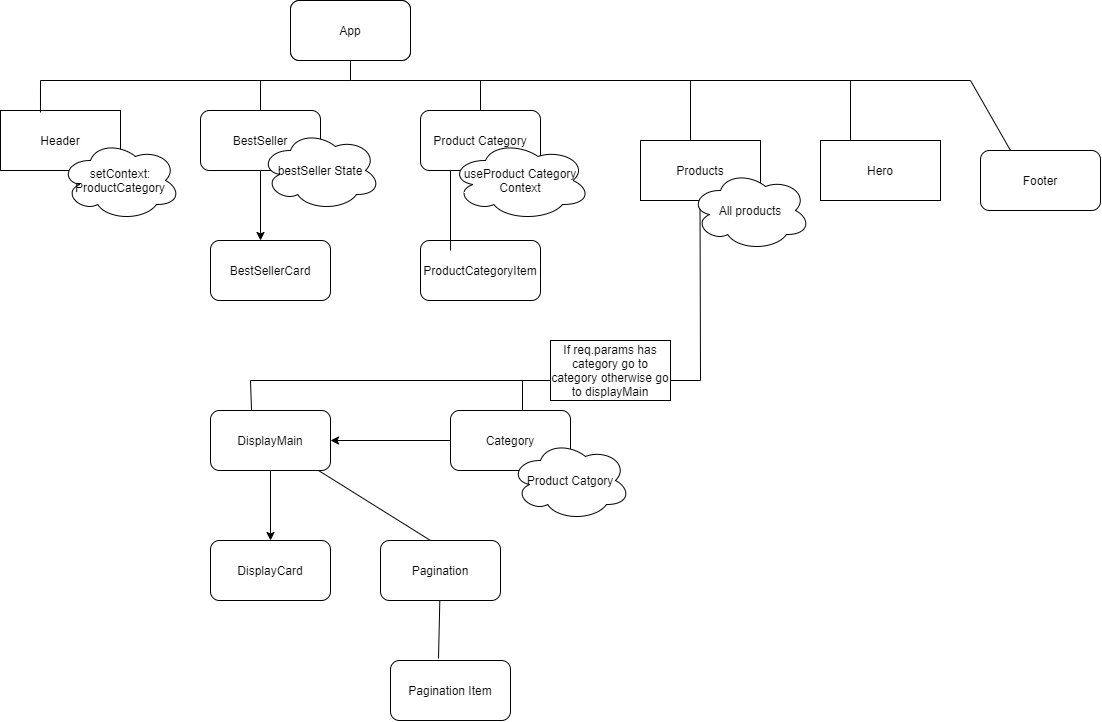

The diagram above was exported from draw.io. Its source (the exported page's mxGraphModel, read from the mxfile embedded in the PNG):
<mxGraphModel dx="1240" dy="689" grid="1" gridSize="10" guides="1" tooltips="1" connect="1" arrows="1" fold="1" page="1" pageScale="1" pageWidth="850" pageHeight="1100" math="0" shadow="0">
  <root>
    <mxCell id="0" />
    <mxCell id="1" parent="0" />
    <mxCell id="4teUnEN6B7k6RoRC94T_-1" value="App" style="rounded=1;whiteSpace=wrap;html=1;" vertex="1" parent="1">
      <mxGeometry x="360" y="220" width="120" height="60" as="geometry" />
    </mxCell>
    <mxCell id="4teUnEN6B7k6RoRC94T_-2" value="App" style="rounded=1;whiteSpace=wrap;html=1;" vertex="1" parent="1">
      <mxGeometry x="360" y="220" width="120" height="60" as="geometry" />
    </mxCell>
    <mxCell id="4teUnEN6B7k6RoRC94T_-3" value="Header" style="rounded=0;whiteSpace=wrap;html=1;" vertex="1" parent="1">
      <mxGeometry x="70" y="330" width="120" height="60" as="geometry" />
    </mxCell>
    <mxCell id="4teUnEN6B7k6RoRC94T_-4" value="setContext: ProductCategory" style="ellipse;shape=cloud;whiteSpace=wrap;html=1;" vertex="1" parent="1">
      <mxGeometry x="130" y="360" width="120" height="80" as="geometry" />
    </mxCell>
    <mxCell id="4teUnEN6B7k6RoRC94T_-5" value="BestSeller" style="rounded=1;whiteSpace=wrap;html=1;" vertex="1" parent="1">
      <mxGeometry x="270" y="330" width="120" height="60" as="geometry" />
    </mxCell>
    <mxCell id="4teUnEN6B7k6RoRC94T_-6" value="BestSellerCard" style="rounded=1;whiteSpace=wrap;html=1;" vertex="1" parent="1">
      <mxGeometry x="280" y="460" width="120" height="60" as="geometry" />
    </mxCell>
    <mxCell id="4teUnEN6B7k6RoRC94T_-7" value="" style="endArrow=classic;html=1;rounded=0;" edge="1" parent="1" source="4teUnEN6B7k6RoRC94T_-5">
      <mxGeometry width="50" height="50" relative="1" as="geometry">
        <mxPoint x="400" y="470" as="sourcePoint" />
        <mxPoint x="330" y="460" as="targetPoint" />
      </mxGeometry>
    </mxCell>
    <mxCell id="4teUnEN6B7k6RoRC94T_-10" value="" style="endArrow=none;html=1;rounded=0;" edge="1" parent="1" target="4teUnEN6B7k6RoRC94T_-2">
      <mxGeometry width="50" height="50" relative="1" as="geometry">
        <mxPoint x="420" y="300" as="sourcePoint" />
        <mxPoint x="450" y="420" as="targetPoint" />
      </mxGeometry>
    </mxCell>
    <mxCell id="4teUnEN6B7k6RoRC94T_-11" value="" style="endArrow=none;html=1;rounded=0;" edge="1" parent="1">
      <mxGeometry width="50" height="50" relative="1" as="geometry">
        <mxPoint x="110" y="300" as="sourcePoint" />
        <mxPoint x="420" y="300" as="targetPoint" />
      </mxGeometry>
    </mxCell>
    <mxCell id="4teUnEN6B7k6RoRC94T_-12" value="" style="endArrow=none;html=1;rounded=0;" edge="1" parent="1" source="4teUnEN6B7k6RoRC94T_-5">
      <mxGeometry width="50" height="50" relative="1" as="geometry">
        <mxPoint x="280" y="350" as="sourcePoint" />
        <mxPoint x="330" y="300" as="targetPoint" />
      </mxGeometry>
    </mxCell>
    <mxCell id="4teUnEN6B7k6RoRC94T_-13" value="" style="endArrow=none;html=1;rounded=0;exitX=0.333;exitY=0.033;exitDx=0;exitDy=0;exitPerimeter=0;" edge="1" parent="1" source="4teUnEN6B7k6RoRC94T_-3">
      <mxGeometry width="50" height="50" relative="1" as="geometry">
        <mxPoint x="400" y="470" as="sourcePoint" />
        <mxPoint x="110" y="300" as="targetPoint" />
      </mxGeometry>
    </mxCell>
    <mxCell id="4teUnEN6B7k6RoRC94T_-14" value="bestSeller State" style="ellipse;shape=cloud;whiteSpace=wrap;html=1;" vertex="1" parent="1">
      <mxGeometry x="330" y="350" width="120" height="80" as="geometry" />
    </mxCell>
    <mxCell id="4teUnEN6B7k6RoRC94T_-15" value="" style="endArrow=none;html=1;rounded=0;" edge="1" parent="1">
      <mxGeometry width="50" height="50" relative="1" as="geometry">
        <mxPoint x="420" y="300" as="sourcePoint" />
        <mxPoint x="1040" y="300" as="targetPoint" />
      </mxGeometry>
    </mxCell>
    <mxCell id="4teUnEN6B7k6RoRC94T_-16" value="" style="endArrow=none;html=1;rounded=0;" edge="1" parent="1">
      <mxGeometry width="50" height="50" relative="1" as="geometry">
        <mxPoint x="550" y="340" as="sourcePoint" />
        <mxPoint x="550" y="300" as="targetPoint" />
        <Array as="points">
          <mxPoint x="550" y="300" />
        </Array>
      </mxGeometry>
    </mxCell>
    <mxCell id="4teUnEN6B7k6RoRC94T_-17" value="Product Category" style="rounded=1;whiteSpace=wrap;html=1;" vertex="1" parent="1">
      <mxGeometry x="490" y="330" width="120" height="60" as="geometry" />
    </mxCell>
    <mxCell id="4teUnEN6B7k6RoRC94T_-18" value="useProduct Category Context" style="ellipse;shape=cloud;whiteSpace=wrap;html=1;" vertex="1" parent="1">
      <mxGeometry x="520" y="360" width="140" height="80" as="geometry" />
    </mxCell>
    <mxCell id="4teUnEN6B7k6RoRC94T_-19" value="ProductCategoryItem" style="rounded=1;whiteSpace=wrap;html=1;" vertex="1" parent="1">
      <mxGeometry x="490" y="460" width="120" height="60" as="geometry" />
    </mxCell>
    <mxCell id="4teUnEN6B7k6RoRC94T_-20" value="" style="endArrow=none;html=1;rounded=0;entryX=0.25;entryY=1;entryDx=0;entryDy=0;exitX=0.25;exitY=0.167;exitDx=0;exitDy=0;exitPerimeter=0;" edge="1" parent="1" source="4teUnEN6B7k6RoRC94T_-19" target="4teUnEN6B7k6RoRC94T_-17">
      <mxGeometry width="50" height="50" relative="1" as="geometry">
        <mxPoint x="400" y="470" as="sourcePoint" />
        <mxPoint x="450" y="420" as="targetPoint" />
      </mxGeometry>
    </mxCell>
    <mxCell id="4teUnEN6B7k6RoRC94T_-21" value="Products" style="rounded=0;whiteSpace=wrap;html=1;" vertex="1" parent="1">
      <mxGeometry x="710" y="360" width="120" height="60" as="geometry" />
    </mxCell>
    <mxCell id="4teUnEN6B7k6RoRC94T_-22" value="" style="endArrow=none;html=1;rounded=0;" edge="1" parent="1">
      <mxGeometry width="50" height="50" relative="1" as="geometry">
        <mxPoint x="770" y="600" as="sourcePoint" />
        <mxPoint x="769.5" y="420" as="targetPoint" />
      </mxGeometry>
    </mxCell>
    <mxCell id="4teUnEN6B7k6RoRC94T_-23" value="" style="endArrow=none;html=1;rounded=0;" edge="1" parent="1">
      <mxGeometry width="50" height="50" relative="1" as="geometry">
        <mxPoint x="760" y="360" as="sourcePoint" />
        <mxPoint x="760" y="300" as="targetPoint" />
      </mxGeometry>
    </mxCell>
    <mxCell id="4teUnEN6B7k6RoRC94T_-24" value="" style="endArrow=none;html=1;rounded=0;exitX=0.6;exitY=0.017;exitDx=0;exitDy=0;exitPerimeter=0;" edge="1" parent="1" source="4teUnEN6B7k6RoRC94T_-26">
      <mxGeometry width="50" height="50" relative="1" as="geometry">
        <mxPoint x="540" y="650" as="sourcePoint" />
        <mxPoint x="592" y="600" as="targetPoint" />
      </mxGeometry>
    </mxCell>
    <mxCell id="4teUnEN6B7k6RoRC94T_-25" value="DisplayMain" style="rounded=1;whiteSpace=wrap;html=1;" vertex="1" parent="1">
      <mxGeometry x="280" y="630" width="120" height="60" as="geometry" />
    </mxCell>
    <mxCell id="4teUnEN6B7k6RoRC94T_-26" value="Category" style="rounded=1;whiteSpace=wrap;html=1;" vertex="1" parent="1">
      <mxGeometry x="520" y="630" width="120" height="60" as="geometry" />
    </mxCell>
    <mxCell id="4teUnEN6B7k6RoRC94T_-27" value="" style="endArrow=none;html=1;rounded=0;" edge="1" parent="1">
      <mxGeometry width="50" height="50" relative="1" as="geometry">
        <mxPoint x="320" y="600" as="sourcePoint" />
        <mxPoint x="770" y="600" as="targetPoint" />
      </mxGeometry>
    </mxCell>
    <mxCell id="4teUnEN6B7k6RoRC94T_-28" value="" style="endArrow=none;html=1;rounded=0;exitX=0.342;exitY=0;exitDx=0;exitDy=0;exitPerimeter=0;" edge="1" parent="1" source="4teUnEN6B7k6RoRC94T_-25">
      <mxGeometry width="50" height="50" relative="1" as="geometry">
        <mxPoint x="270" y="650" as="sourcePoint" />
        <mxPoint x="320" y="600" as="targetPoint" />
      </mxGeometry>
    </mxCell>
    <mxCell id="4teUnEN6B7k6RoRC94T_-30" value="" style="endArrow=classic;html=1;rounded=0;entryX=1;entryY=0.5;entryDx=0;entryDy=0;exitX=0;exitY=0.5;exitDx=0;exitDy=0;" edge="1" parent="1" source="4teUnEN6B7k6RoRC94T_-26" target="4teUnEN6B7k6RoRC94T_-25">
      <mxGeometry width="50" height="50" relative="1" as="geometry">
        <mxPoint x="400" y="570" as="sourcePoint" />
        <mxPoint x="450" y="520" as="targetPoint" />
      </mxGeometry>
    </mxCell>
    <mxCell id="4teUnEN6B7k6RoRC94T_-31" value="If req.params has category go to category otherwise go to displayMain" style="rounded=0;whiteSpace=wrap;html=1;" vertex="1" parent="1">
      <mxGeometry x="620" y="560" width="120" height="60" as="geometry" />
    </mxCell>
    <mxCell id="4teUnEN6B7k6RoRC94T_-33" value="DisplayCard" style="rounded=1;whiteSpace=wrap;html=1;" vertex="1" parent="1">
      <mxGeometry x="280" y="760" width="120" height="60" as="geometry" />
    </mxCell>
    <mxCell id="4teUnEN6B7k6RoRC94T_-34" value="" style="endArrow=classic;html=1;rounded=0;" edge="1" parent="1" source="4teUnEN6B7k6RoRC94T_-25" target="4teUnEN6B7k6RoRC94T_-33">
      <mxGeometry width="50" height="50" relative="1" as="geometry">
        <mxPoint x="290" y="740" as="sourcePoint" />
        <mxPoint x="340" y="690" as="targetPoint" />
      </mxGeometry>
    </mxCell>
    <mxCell id="4teUnEN6B7k6RoRC94T_-35" value="" style="endArrow=none;html=1;rounded=0;" edge="1" parent="1" target="4teUnEN6B7k6RoRC94T_-25">
      <mxGeometry width="50" height="50" relative="1" as="geometry">
        <mxPoint x="500" y="760" as="sourcePoint" />
        <mxPoint x="680" y="700" as="targetPoint" />
      </mxGeometry>
    </mxCell>
    <mxCell id="4teUnEN6B7k6RoRC94T_-36" value="Pagination" style="rounded=1;whiteSpace=wrap;html=1;" vertex="1" parent="1">
      <mxGeometry x="450" y="760" width="120" height="60" as="geometry" />
    </mxCell>
    <mxCell id="4teUnEN6B7k6RoRC94T_-37" value="Pagination Item" style="rounded=1;whiteSpace=wrap;html=1;" vertex="1" parent="1">
      <mxGeometry x="460" y="880" width="120" height="60" as="geometry" />
    </mxCell>
    <mxCell id="4teUnEN6B7k6RoRC94T_-38" value="" style="endArrow=none;html=1;rounded=0;entryX=0.4;entryY=-0.033;entryDx=0;entryDy=0;entryPerimeter=0;" edge="1" parent="1" source="4teUnEN6B7k6RoRC94T_-36" target="4teUnEN6B7k6RoRC94T_-37">
      <mxGeometry width="50" height="50" relative="1" as="geometry">
        <mxPoint x="630" y="750" as="sourcePoint" />
        <mxPoint x="680" y="700" as="targetPoint" />
      </mxGeometry>
    </mxCell>
    <mxCell id="4teUnEN6B7k6RoRC94T_-39" value="Product Catgory" style="ellipse;shape=cloud;whiteSpace=wrap;html=1;" vertex="1" parent="1">
      <mxGeometry x="580" y="660" width="120" height="80" as="geometry" />
    </mxCell>
    <mxCell id="4teUnEN6B7k6RoRC94T_-40" value="All products" style="ellipse;shape=cloud;whiteSpace=wrap;html=1;" vertex="1" parent="1">
      <mxGeometry x="760" y="390" width="120" height="80" as="geometry" />
    </mxCell>
    <mxCell id="4teUnEN6B7k6RoRC94T_-41" value="" style="endArrow=none;html=1;rounded=0;" edge="1" parent="1">
      <mxGeometry width="50" height="50" relative="1" as="geometry">
        <mxPoint x="920" y="360" as="sourcePoint" />
        <mxPoint x="920" y="300" as="targetPoint" />
      </mxGeometry>
    </mxCell>
    <mxCell id="4teUnEN6B7k6RoRC94T_-42" value="Hero" style="rounded=0;whiteSpace=wrap;html=1;" vertex="1" parent="1">
      <mxGeometry x="890" y="360" width="120" height="60" as="geometry" />
    </mxCell>
    <mxCell id="4teUnEN6B7k6RoRC94T_-43" value="" style="endArrow=none;html=1;rounded=0;entryX=0.25;entryY=0;entryDx=0;entryDy=0;" edge="1" parent="1" target="4teUnEN6B7k6RoRC94T_-44">
      <mxGeometry width="50" height="50" relative="1" as="geometry">
        <mxPoint x="1040" y="300" as="sourcePoint" />
        <mxPoint x="1040" y="310" as="targetPoint" />
      </mxGeometry>
    </mxCell>
    <mxCell id="4teUnEN6B7k6RoRC94T_-44" value="Footer" style="rounded=1;whiteSpace=wrap;html=1;" vertex="1" parent="1">
      <mxGeometry x="1050" y="370" width="120" height="60" as="geometry" />
    </mxCell>
  </root>
</mxGraphModel>